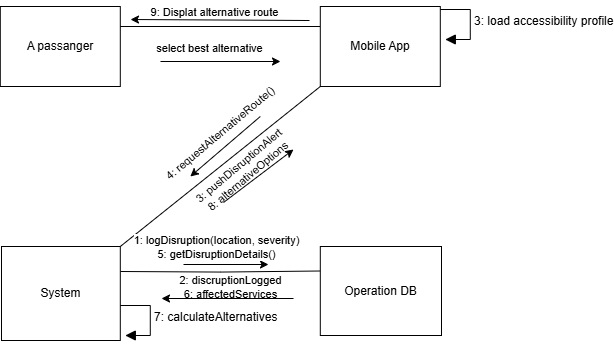

The diagram above was exported from draw.io. Its source (the exported page's mxGraphModel, read from the mxfile embedded in the PNG):
<mxGraphModel dx="553" dy="1067" grid="1" gridSize="10" guides="1" tooltips="1" connect="1" arrows="1" fold="1" page="0" pageScale="1" pageWidth="850" pageHeight="1100" background="#ffffff" math="0" shadow="0">
  <root>
    <mxCell id="0" />
    <mxCell id="1" parent="0" />
    <mxCell id="8_hXuxpXjIqfimNllhk--1" value="A passanger" style="rounded=0;whiteSpace=wrap;html=1;" vertex="1" parent="1">
      <mxGeometry x="86.79998779296875" y="-33" width="120" height="80" as="geometry" />
    </mxCell>
    <mxCell id="8_hXuxpXjIqfimNllhk--2" style="edgeStyle=orthogonalEdgeStyle;rounded=0;orthogonalLoop=1;jettySize=auto;html=1;entryX=1;entryY=0.5;entryDx=0;entryDy=0;endArrow=none;startFill=0;" edge="1" parent="1">
      <mxGeometry relative="1" as="geometry">
        <mxPoint x="406.79998779296875" y="-13" as="sourcePoint" />
        <mxPoint x="206.79998779296875" y="-13" as="targetPoint" />
      </mxGeometry>
    </mxCell>
    <mxCell id="8_hXuxpXjIqfimNllhk--3" style="rounded=0;orthogonalLoop=1;jettySize=auto;html=1;exitX=0;exitY=1;exitDx=0;exitDy=0;entryX=1;entryY=0;entryDx=0;entryDy=0;endArrow=none;startFill=0;" edge="1" parent="1" source="8_hXuxpXjIqfimNllhk--4" target="8_hXuxpXjIqfimNllhk--7">
      <mxGeometry relative="1" as="geometry" />
    </mxCell>
    <mxCell id="8_hXuxpXjIqfimNllhk--4" value="Mobile App" style="rounded=0;whiteSpace=wrap;html=1;" vertex="1" parent="1">
      <mxGeometry x="406.79998779296875" y="-33" width="120" height="80" as="geometry" />
    </mxCell>
    <mxCell id="8_hXuxpXjIqfimNllhk--5" style="edgeStyle=orthogonalEdgeStyle;rounded=0;orthogonalLoop=1;jettySize=auto;html=1;exitX=1;exitY=0.5;exitDx=0;exitDy=0;entryX=0;entryY=0.5;entryDx=0;entryDy=0;endArrow=none;startFill=0;" edge="1" parent="1">
      <mxGeometry relative="1" as="geometry">
        <mxPoint x="206.79999999999995" y="231.99999999999977" as="sourcePoint" />
        <mxPoint x="406.79999999999995" y="231.5" as="targetPoint" />
      </mxGeometry>
    </mxCell>
    <mxCell id="8_hXuxpXjIqfimNllhk--7" value="System" style="rounded=0;whiteSpace=wrap;html=1;" vertex="1" parent="1">
      <mxGeometry x="88" y="207" width="118.8" height="94" as="geometry" />
    </mxCell>
    <mxCell id="8_hXuxpXjIqfimNllhk--8" value="Operation DB" style="rounded=0;whiteSpace=wrap;html=1;" vertex="1" parent="1">
      <mxGeometry x="406.8" y="207" width="121.2" height="89" as="geometry" />
    </mxCell>
    <mxCell id="8_hXuxpXjIqfimNllhk--11" value="" style="endArrow=none;html=1;rounded=0;startFill=1;startArrow=classic;" edge="1" parent="1">
      <mxGeometry width="50" height="50" relative="1" as="geometry">
        <mxPoint x="276.79998779296875" y="137" as="sourcePoint" />
        <mxPoint x="346.79998779296875" y="77" as="targetPoint" />
      </mxGeometry>
    </mxCell>
    <mxCell id="8_hXuxpXjIqfimNllhk--12" value="4: requestAlternativeRoute()" style="edgeLabel;html=1;align=center;verticalAlign=middle;resizable=0;points=[];rotation=-40;labelBackgroundColor=none;" vertex="1" connectable="0" parent="8_hXuxpXjIqfimNllhk--11">
      <mxGeometry x="0.22" y="1" relative="1" as="geometry">
        <mxPoint x="-13" y="-5" as="offset" />
      </mxGeometry>
    </mxCell>
    <mxCell id="8_hXuxpXjIqfimNllhk--13" value="" style="endArrow=classic;html=1;rounded=0;startFill=0;startArrow=none;endFill=1;" edge="1" parent="1">
      <mxGeometry width="50" height="50" relative="1" as="geometry">
        <mxPoint x="310" y="163" as="sourcePoint" />
        <mxPoint x="380" y="110" as="targetPoint" />
      </mxGeometry>
    </mxCell>
    <mxCell id="8_hXuxpXjIqfimNllhk--14" value="3: pushDisruptionAlert&lt;div&gt;8: alternativeOptions&lt;/div&gt;" style="edgeLabel;html=1;align=center;verticalAlign=middle;resizable=0;points=[];rotation=-40;labelBackgroundColor=none;" vertex="1" connectable="0" parent="8_hXuxpXjIqfimNllhk--13">
      <mxGeometry x="0.22" y="1" relative="1" as="geometry">
        <mxPoint x="-23" y="2" as="offset" />
      </mxGeometry>
    </mxCell>
    <mxCell id="8_hXuxpXjIqfimNllhk--15" value="" style="endArrow=classic;html=1;rounded=0;startFill=0;startArrow=none;endFill=1;" edge="1" parent="1">
      <mxGeometry width="50" height="50" relative="1" as="geometry">
        <mxPoint x="269.99998779296874" y="225" as="sourcePoint" />
        <mxPoint x="354.99998779296874" y="225" as="targetPoint" />
      </mxGeometry>
    </mxCell>
    <mxCell id="8_hXuxpXjIqfimNllhk--16" value="1: logDisruption(location, severity)&lt;div&gt;5: getDisruptionDetails()&lt;/div&gt;" style="edgeLabel;html=1;align=center;verticalAlign=middle;resizable=0;points=[];rotation=0;" vertex="1" connectable="0" parent="8_hXuxpXjIqfimNllhk--15">
      <mxGeometry x="0.22" y="1" relative="1" as="geometry">
        <mxPoint x="-20" y="-17" as="offset" />
      </mxGeometry>
    </mxCell>
    <mxCell id="8_hXuxpXjIqfimNllhk--17" value="" style="endArrow=none;html=1;rounded=0;startFill=1;startArrow=classic;endFill=1;" edge="1" parent="1">
      <mxGeometry width="50" height="50" relative="1" as="geometry">
        <mxPoint x="248" y="259" as="sourcePoint" />
        <mxPoint x="380" y="259" as="targetPoint" />
      </mxGeometry>
    </mxCell>
    <mxCell id="8_hXuxpXjIqfimNllhk--18" value="2: discruptionLogged&lt;div&gt;6: affectedServices&lt;/div&gt;" style="edgeLabel;html=1;align=center;verticalAlign=middle;resizable=0;points=[];rotation=0;labelBackgroundColor=none;" vertex="1" connectable="0" parent="8_hXuxpXjIqfimNllhk--17">
      <mxGeometry x="0.22" y="1" relative="1" as="geometry">
        <mxPoint x="-12" y="-11" as="offset" />
      </mxGeometry>
    </mxCell>
    <mxCell id="8_hXuxpXjIqfimNllhk--19" value="" style="endArrow=none;html=1;rounded=0;startFill=1;startArrow=classic;endFill=1;labelBackgroundColor=none;" edge="1" parent="1">
      <mxGeometry width="50" height="50" relative="1" as="geometry">
        <mxPoint x="217" y="-20" as="sourcePoint" />
        <mxPoint x="396" y="-19" as="targetPoint" />
      </mxGeometry>
    </mxCell>
    <mxCell id="8_hXuxpXjIqfimNllhk--20" value="&lt;div&gt;9: Displat alternative route&lt;/div&gt;" style="edgeLabel;html=1;align=center;verticalAlign=middle;resizable=0;points=[];rotation=0;labelBackgroundColor=none;" vertex="1" connectable="0" parent="8_hXuxpXjIqfimNllhk--19">
      <mxGeometry x="0.22" y="1" relative="1" as="geometry">
        <mxPoint x="-25" y="-7" as="offset" />
      </mxGeometry>
    </mxCell>
    <mxCell id="8_hXuxpXjIqfimNllhk--21" value="7: calculateAlternatives" style="html=1;align=left;spacingLeft=2;endArrow=block;rounded=0;edgeStyle=orthogonalEdgeStyle;curved=0;rounded=0;fontSize=12;startSize=8;endSize=8;" edge="1" parent="1">
      <mxGeometry relative="1" as="geometry">
        <mxPoint x="206.8" y="266" as="sourcePoint" />
        <Array as="points">
          <mxPoint x="236.8" y="296" />
        </Array>
        <mxPoint x="211.79999999999995" y="296" as="targetPoint" />
      </mxGeometry>
    </mxCell>
    <mxCell id="8_hXuxpXjIqfimNllhk--22" value="3: load accessibility profile" style="html=1;align=left;spacingLeft=2;endArrow=block;rounded=0;edgeStyle=orthogonalEdgeStyle;curved=0;rounded=0;fontSize=12;startSize=8;endSize=8;" edge="1" parent="1">
      <mxGeometry relative="1" as="geometry">
        <mxPoint x="526.8" y="-30" as="sourcePoint" />
        <Array as="points">
          <mxPoint x="556.8" />
        </Array>
        <mxPoint x="531.8" as="targetPoint" />
      </mxGeometry>
    </mxCell>
    <mxCell id="8_hXuxpXjIqfimNllhk--23" value="" style="endArrow=none;html=1;rounded=0;startArrow=classic;startFill=1;endFill=1;" edge="1" parent="1">
      <mxGeometry width="50" height="50" relative="1" as="geometry">
        <mxPoint x="366.99998779296874" y="22" as="sourcePoint" />
        <mxPoint x="246.99998779296874" y="22" as="targetPoint" />
      </mxGeometry>
    </mxCell>
    <mxCell id="8_hXuxpXjIqfimNllhk--24" value="select best alternative" style="edgeLabel;html=1;align=center;verticalAlign=middle;resizable=0;points=[];labelBackgroundColor=none;" vertex="1" connectable="0" parent="8_hXuxpXjIqfimNllhk--23">
      <mxGeometry x="-0.0061" y="-1" relative="1" as="geometry">
        <mxPoint x="-12" y="-13" as="offset" />
      </mxGeometry>
    </mxCell>
  </root>
</mxGraphModel>